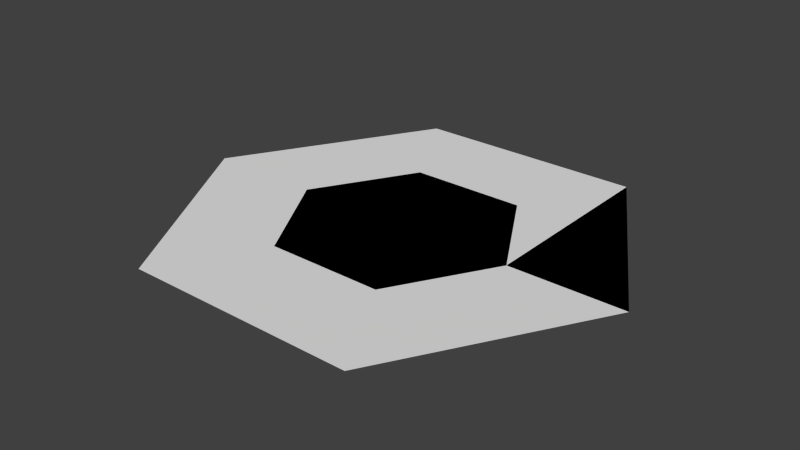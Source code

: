 # Source: Tile.blend  (saved by Blender 2.74.0; exported with 4.5.12 LTS)
import bpy
from mathutils import Matrix  # noqa: F401  (used for matrix-valued properties, if any)

bpy.ops.wm.read_factory_settings(use_empty=True)
scene = bpy.context.scene
scene.name = 'Scene'

# ---- collections
col_collection_1 = bpy.data.collections.new('Collection 1'); scene.collection.children.link(col_collection_1)

# ---- world
world_world = bpy.data.worlds.new('World'); scene.world = world_world
world_world.color = (0.05088, 0.05088, 0.05088)
world_world.use_sun_shadow = False
world_world.sun_shadow_jitter_overblur = 0.0
world_world.cycles.sampling_method = 'MANUAL'
world_world.cycles.sample_map_resolution = 256

# ---- meshes
me_plane_002 = bpy.data.meshes.new('Plane.002')
me_plane_002.from_pydata([(2.0, 0.0, 0.0), (4.0, 0.0, 0.0), (1.0, 1.732, -5.884e-12), (2.0, 3.464, 0.0)], [], [(0, 1, 3, 2)])
me_plane_002.use_remesh_preserve_volume = False
me_plane_002.use_remesh_preserve_attributes = False
me_plane_002.use_mirror_vertex_groups = False
me_plane_002.update()
me_plane_001 = bpy.data.meshes.new('Plane.001')
me_plane_001.from_pydata([(-4.0, 1.445e-08, 0.0), (4.0, 1.445e-08, 0.0), (-2.0, -3.464, 0.0), (0.0, -3.464, 0.0), (2.0, -3.464, 0.0), (2.0, 3.464, 0.0), (0.0, 3.464, 0.0), (-2.0, 3.464, 0.0), (2.0, 1.445e-08, 0.0), (0.0, 1.445e-08, 0.0), (-2.0, 1.445e-08, 0.0)], [], [(0, 10, 7), (0, 2, 10), (2, 3, 9, 10), (3, 4, 8, 9), (10, 9, 6, 7), (9, 8, 5, 6), (8, 1, 5), (4, 1, 8)])
_uv = me_plane_001.uv_layers.new(name='UVMap')
_uv.uv.foreach_set('vector', [9.272e-05, 0.43, 0.25, 0.43, 0.25, 0.8599, 9.272e-05, 0.43, 0.25, 9.272e-05, 0.25, 0.43, 0.25, 9.272e-05, 0.5, 9.278e-05, 0.5, 0.43, 0.25, 0.43, 0.5, 9.278e-05, 0.75, 9.284e-05, 0.75, 0.43, 0.5, 0.43, 0.25, 0.43, 0.5, 0.43, 0.5, 0.8599, 0.25, 0.8599, 0.5, 0.43, 0.75, 0.43, 0.75, 0.8599, 0.5, 0.8599, 0.75, 0.43, 0.9999, 0.43, 0.75, 0.8599, 0.75, 9.284e-05, 0.9999, 0.43, 0.75, 0.43])
me_plane_001.use_remesh_preserve_volume = False
me_plane_001.use_remesh_preserve_attributes = False
me_plane_001.use_mirror_vertex_groups = False
me_plane_001.update()
me_plane = bpy.data.meshes.new('Plane')
me_plane.from_pydata([(-2.0, 0.0, 0.0), (2.0, 0.0, 0.0), (-1.0, -1.732, 0.0), (0.0, -1.732, 0.0), (1.0, -1.732, 0.0), (1.0, 1.732, 0.0), (0.0, 1.732, 0.0), (-1.0, 1.732, 0.0), (1.0, 0.0, 0.0), (0.0, 0.0, 0.0), (-1.0, 0.0, 0.0)], [], [(0, 10, 7), (0, 2, 10), (2, 3, 9, 10), (3, 4, 8, 9), (10, 9, 6, 7), (9, 8, 5, 6), (8, 1, 5), (4, 1, 8)])
_uv = me_plane.uv_layers.new(name='UVMap')
_uv.uv.foreach_set('vector', [9.272e-05, 0.43, 0.25, 0.43, 0.25, 0.8599, 9.272e-05, 0.43, 0.25, 9.272e-05, 0.25, 0.43, 0.25, 9.272e-05, 0.5, 9.278e-05, 0.5, 0.43, 0.25, 0.43, 0.5, 9.278e-05, 0.75, 9.284e-05, 0.75, 0.43, 0.5, 0.43, 0.25, 0.43, 0.5, 0.43, 0.5, 0.8599, 0.25, 0.8599, 0.5, 0.43, 0.75, 0.43, 0.75, 0.8599, 0.5, 0.8599, 0.75, 0.43, 0.9999, 0.43, 0.75, 0.8599, 0.75, 9.284e-05, 0.9999, 0.43, 0.75, 0.43])
me_plane.use_remesh_preserve_volume = False
me_plane.use_remesh_preserve_attributes = False
me_plane.use_mirror_vertex_groups = False
me_plane.update()

# ---- objects
ob_area = bpy.data.objects.new('Area', me_plane_002)
ob_marker = bpy.data.objects.new('Marker', me_plane_001)
ob_central_tile = bpy.data.objects.new('Central Tile', me_plane)

# ---- transforms, parenting, visibility, modifiers, constraints
ob_area.location = (0.0, 0.0, 0.0)
ob_area.lineart.crease_threshold = 0.0
ob_marker.location = (0.0, 0.0, 0.0)
ob_marker.hide_viewport = True
ob_marker.lineart.crease_threshold = 0.0
ob_central_tile.location = (0.0, 0.0, 0.0)
ob_central_tile.lineart.crease_threshold = 0.0

# ---- collection membership
col_collection_1.objects.link(ob_area)
col_collection_1.objects.link(ob_marker)
col_collection_1.objects.link(ob_central_tile)

# ---- scene / render settings (as saved in the file)
scene.frame_start = 1; scene.frame_end = 250; scene.frame_set(1)
scene.render.engine = 'BLENDER_EEVEE_NEXT'
scene.render.resolution_percentage = 50
scene.render.dither_intensity = 0.0
scene.cycles.use_denoising = False
scene.cycles.samples = 10
scene.cycles.sampling_pattern = 'TABULATED_SOBOL'
scene.cycles.light_sampling_threshold = 0.0
scene.cycles.use_adaptive_sampling = False
scene.cycles.use_light_tree = False
scene.cycles.blur_glossy = 0.0
scene.cycles.pixel_filter_type = 'GAUSSIAN'
scene.cycles.sample_clamp_indirect = 0.0
scene.view_settings.view_transform = 'Standard'
bpy.context.view_layer.update()

# ---- added for rendering (the .blend has no active camera and no usable light): camera, sun
cam_auto = bpy.data.cameras.new('AutoCamera')
cam_auto.lens = 50.0
cam_auto.sensor_width = 36.0
cam_auto.clip_end = 1000.0
ob_auto_camera = bpy.data.objects.new('AutoCamera', cam_auto)
scene.collection.objects.link(ob_auto_camera)
ob_auto_camera.location = (9.79154, -11.7498, 7.83323)
ob_auto_camera.rotation_euler = (1.09748, -7.21219e-08, 0.694738)
scene.camera = ob_auto_camera
light_auto_sun = bpy.data.lights.new('AutoSun', 'SUN')
light_auto_sun.energy = 3.0
light_auto_sun.angle = 0.0523599
ob_auto_sun = bpy.data.objects.new('AutoSun', light_auto_sun)
scene.collection.objects.link(ob_auto_sun)
ob_auto_sun.rotation_euler = (0.872665, 0.174533, 0.523599)
bpy.context.view_layer.update()
